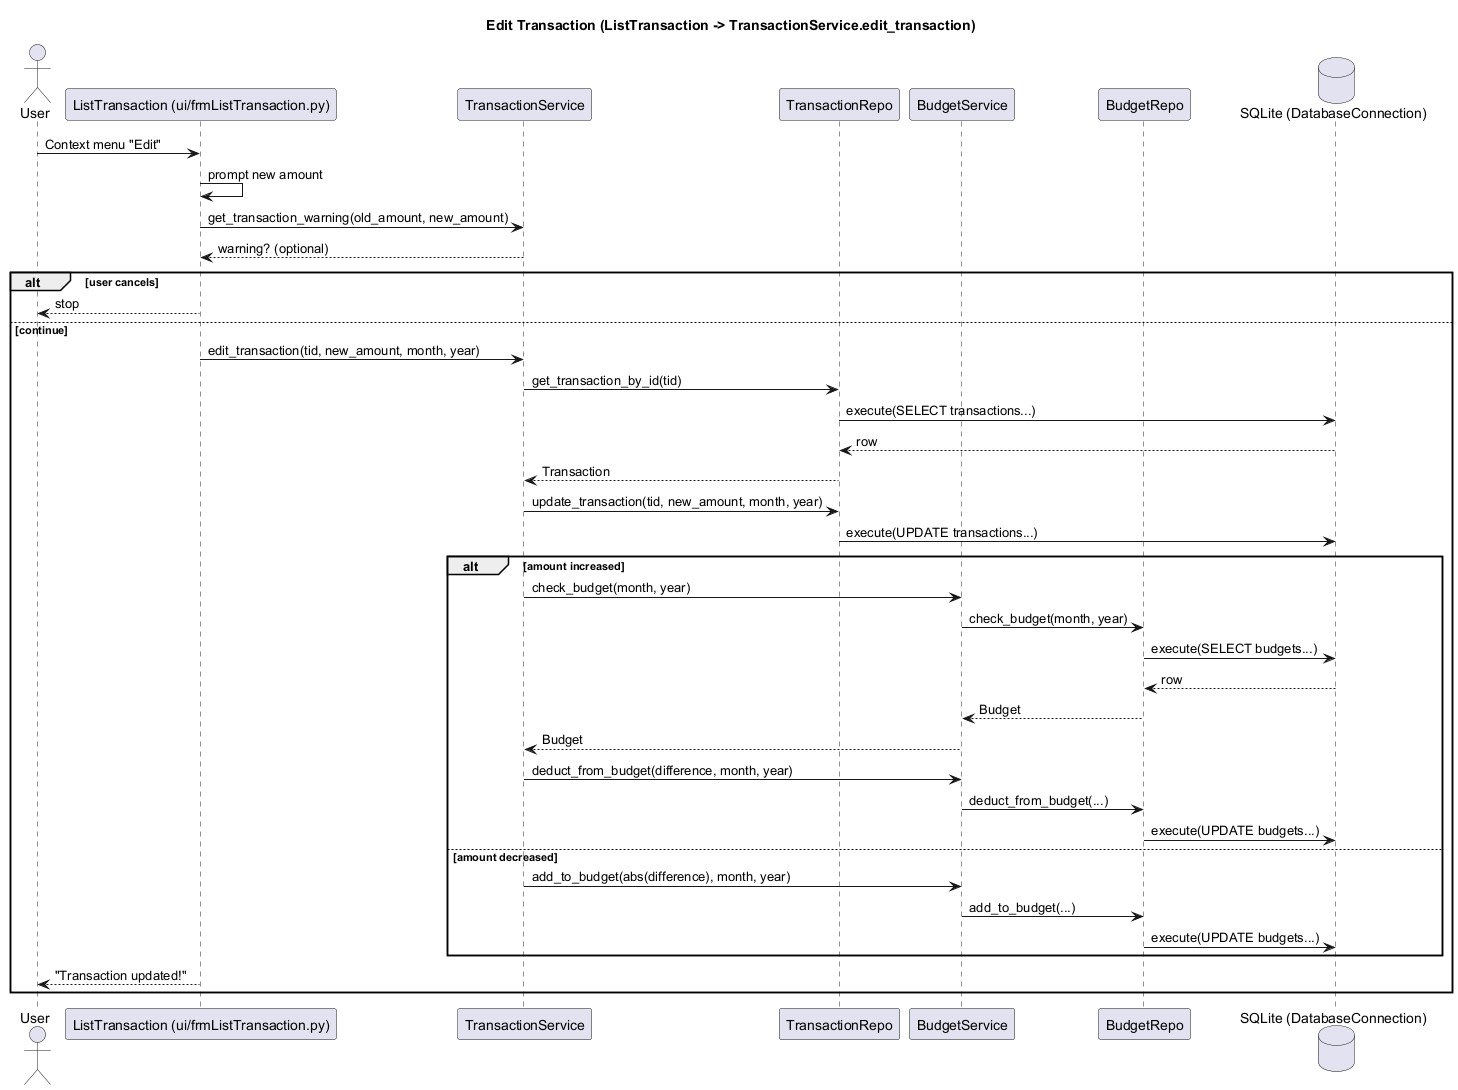

The diagram above was rendered by PlantUML. Its source (embedded in the PNG):
@startuml
title Edit Transaction (ListTransaction -> TransactionService.edit_transaction)

actor User
participant "ListTransaction (ui/frmListTransaction.py)" as UI
participant "TransactionService" as TS
participant "TransactionRepo" as TR
participant "BudgetService" as BS
participant "BudgetRepo" as BR
database "SQLite (DatabaseConnection)" as DB

User -> UI : Context menu "Edit"
UI -> UI : prompt new amount
UI -> TS : get_transaction_warning(old_amount, new_amount)
TS --> UI : warning? (optional)
alt user cancels
  UI --> User : stop
else continue
  UI -> TS : edit_transaction(tid, new_amount, month, year)
  TS -> TR : get_transaction_by_id(tid)
  TR -> DB : execute(SELECT transactions...)
  DB --> TR : row
  TR --> TS : Transaction

  TS -> TR : update_transaction(tid, new_amount, month, year)
  TR -> DB : execute(UPDATE transactions...)

  alt amount increased
    TS -> BS : check_budget(month, year)
    BS -> BR : check_budget(month, year)
    BR -> DB : execute(SELECT budgets...)
    DB --> BR : row
    BR --> BS : Budget
    BS --> TS : Budget
    TS -> BS : deduct_from_budget(difference, month, year)
    BS -> BR : deduct_from_budget(...)
    BR -> DB : execute(UPDATE budgets...)
  else amount decreased
    TS -> BS : add_to_budget(abs(difference), month, year)
    BS -> BR : add_to_budget(...)
    BR -> DB : execute(UPDATE budgets...)
  end
  UI --> User : "Transaction updated!"
end

@enduml